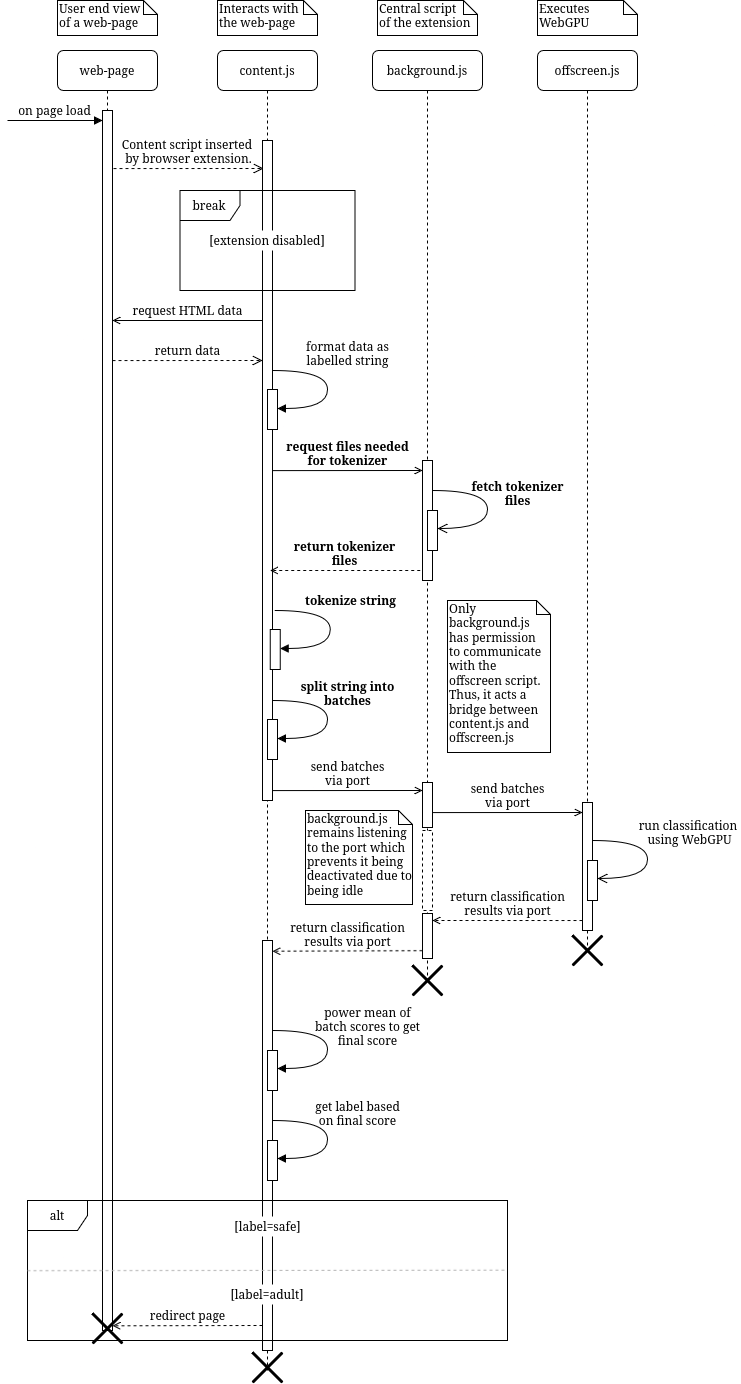

The diagram above was exported from draw.io. Its source (the exported page's mxGraphModel, read from the mxfile embedded in the PNG):
<mxGraphModel dx="811" dy="426" grid="1" gridSize="10" guides="1" tooltips="1" connect="1" arrows="1" fold="1" page="1" pageScale="1" pageWidth="1654" pageHeight="1169" background="none" math="0" shadow="0">
  <root>
    <mxCell id="0" />
    <mxCell id="1" parent="0" />
    <mxCell id="7baba1c4bc27f4b0-2" value="background.js" style="shape=umlLifeline;perimeter=lifelinePerimeter;whiteSpace=wrap;html=1;container=1;collapsible=0;recursiveResize=0;outlineConnect=0;rounded=1;shadow=0;comic=0;labelBackgroundColor=none;strokeWidth=1;fontFamily=Verdana;fontSize=12;align=center;" parent="1" vertex="1">
      <mxGeometry x="735" y="80" width="110" height="930" as="geometry" />
    </mxCell>
    <mxCell id="wr1NBqj3M4HwOaVqApoi-11" value="" style="html=1;points=[];perimeter=orthogonalPerimeter;rounded=0;shadow=0;comic=0;labelBackgroundColor=none;strokeWidth=1;fontFamily=Verdana;fontSize=12;align=center;" parent="7baba1c4bc27f4b0-2" vertex="1">
      <mxGeometry x="50" y="863" width="10" height="45" as="geometry" />
    </mxCell>
    <mxCell id="wr1NBqj3M4HwOaVqApoi-22" value="" style="shape=umlDestroy;whiteSpace=wrap;html=1;strokeWidth=3;targetShapes=umlLifeline;" parent="7baba1c4bc27f4b0-2" vertex="1">
      <mxGeometry x="40" y="915" width="30" height="30" as="geometry" />
    </mxCell>
    <mxCell id="IugQRQN4mX8-6N0xkD0b-1" value="&lt;div&gt;&lt;b&gt;request files needed&lt;/b&gt;&lt;/div&gt;&lt;div&gt;&lt;b&gt;for tokenizer&lt;/b&gt;&lt;/div&gt;" style="html=1;verticalAlign=bottom;endArrow=open;entryX=0;entryY=0;labelBackgroundColor=none;fontFamily=Verdana;fontSize=12;edgeStyle=elbowEdgeStyle;elbow=vertical;endFill=0;" edge="1" parent="7baba1c4bc27f4b0-2">
      <mxGeometry relative="1" as="geometry">
        <mxPoint x="-100" y="420.10692307692307" as="sourcePoint" />
        <mxPoint x="50" y="420.0300000000002" as="targetPoint" />
      </mxGeometry>
    </mxCell>
    <mxCell id="IugQRQN4mX8-6N0xkD0b-2" value="" style="html=1;points=[];perimeter=orthogonalPerimeter;rounded=0;shadow=0;comic=0;labelBackgroundColor=none;strokeWidth=1;fontFamily=Verdana;fontSize=12;align=center;" vertex="1" parent="7baba1c4bc27f4b0-2">
      <mxGeometry x="50" y="410" width="10" height="120" as="geometry" />
    </mxCell>
    <mxCell id="7baba1c4bc27f4b0-3" value="offscreen.js" style="shape=umlLifeline;perimeter=lifelinePerimeter;whiteSpace=wrap;html=1;container=1;collapsible=0;recursiveResize=0;outlineConnect=0;rounded=1;shadow=0;comic=0;labelBackgroundColor=none;strokeWidth=1;fontFamily=Verdana;fontSize=12;align=center;" parent="1" vertex="1">
      <mxGeometry x="900" y="80" width="100" height="900" as="geometry" />
    </mxCell>
    <mxCell id="7baba1c4bc27f4b0-14" value="&lt;div&gt;send batches&lt;/div&gt;&lt;div&gt;via port&lt;/div&gt;" style="html=1;verticalAlign=bottom;endArrow=open;entryX=0;entryY=0;labelBackgroundColor=none;fontFamily=Verdana;fontSize=12;edgeStyle=elbowEdgeStyle;elbow=vertical;endSize=6;endFill=0;" parent="7baba1c4bc27f4b0-3" edge="1">
      <mxGeometry relative="1" as="geometry">
        <mxPoint x="-105" y="762.0769230769231" as="sourcePoint" />
        <mxPoint x="45" y="762.0000000000002" as="targetPoint" />
      </mxGeometry>
    </mxCell>
    <mxCell id="uZNCchWY1rcSHj3j7vIb-2" value="return classification&lt;br&gt;results via port" style="html=1;verticalAlign=bottom;endArrow=open;labelBackgroundColor=none;fontFamily=Verdana;fontSize=12;edgeStyle=elbowEdgeStyle;elbow=vertical;dashed=1;endFill=0;" parent="7baba1c4bc27f4b0-3" edge="1">
      <mxGeometry relative="1" as="geometry">
        <mxPoint x="45" y="870.036923076923" as="sourcePoint" />
        <mxPoint x="-105" y="870.3299999999999" as="targetPoint" />
      </mxGeometry>
    </mxCell>
    <mxCell id="7baba1c4bc27f4b0-10" value="" style="html=1;points=[];perimeter=orthogonalPerimeter;rounded=0;shadow=0;comic=0;labelBackgroundColor=none;strokeWidth=1;fontFamily=Verdana;fontSize=12;align=center;" parent="7baba1c4bc27f4b0-3" vertex="1">
      <mxGeometry x="-115" y="732" width="10" height="45" as="geometry" />
    </mxCell>
    <mxCell id="7baba1c4bc27f4b0-13" value="" style="html=1;points=[];perimeter=orthogonalPerimeter;rounded=0;shadow=0;comic=0;labelBackgroundColor=none;strokeWidth=1;fontFamily=Verdana;fontSize=12;align=center;" parent="7baba1c4bc27f4b0-3" vertex="1">
      <mxGeometry x="45" y="752" width="10" height="128" as="geometry" />
    </mxCell>
    <mxCell id="wr1NBqj3M4HwOaVqApoi-17" value="" style="html=1;points=[];perimeter=orthogonalPerimeter;rounded=0;shadow=0;comic=0;labelBackgroundColor=none;strokeWidth=1;fontFamily=Verdana;fontSize=12;align=center;dashed=1;" parent="7baba1c4bc27f4b0-3" vertex="1">
      <mxGeometry x="-115" y="780" width="10" height="80" as="geometry" />
    </mxCell>
    <mxCell id="7baba1c4bc27f4b0-5" value="web-page" style="shape=umlLifeline;perimeter=lifelinePerimeter;whiteSpace=wrap;html=1;container=1;collapsible=0;recursiveResize=0;outlineConnect=0;rounded=1;shadow=0;comic=0;labelBackgroundColor=none;strokeWidth=1;fontFamily=Verdana;fontSize=12;align=center;" parent="1" vertex="1">
      <mxGeometry x="420" y="80" width="100" height="1280" as="geometry" />
    </mxCell>
    <mxCell id="8xPXAvPmaVqkZDDtye4j-20" value="" style="html=1;points=[];perimeter=orthogonalPerimeter;rounded=0;shadow=0;comic=0;labelBackgroundColor=none;strokeWidth=1;fontFamily=Verdana;fontSize=12;align=center;" parent="7baba1c4bc27f4b0-5" vertex="1">
      <mxGeometry x="45" y="60" width="10" height="1220" as="geometry" />
    </mxCell>
    <mxCell id="8xPXAvPmaVqkZDDtye4j-24" value="&lt;div&gt;on page load&lt;/div&gt;" style="html=1;verticalAlign=bottom;endArrow=block;labelBackgroundColor=none;fontFamily=Verdana;fontSize=12;edgeStyle=elbowEdgeStyle;elbow=vertical;" parent="7baba1c4bc27f4b0-5" edge="1">
      <mxGeometry relative="1" as="geometry">
        <mxPoint x="-50" y="70" as="sourcePoint" />
        <mxPoint x="45" y="70.25" as="targetPoint" />
      </mxGeometry>
    </mxCell>
    <mxCell id="7baba1c4bc27f4b0-8" value="content.js" style="shape=umlLifeline;perimeter=lifelinePerimeter;whiteSpace=wrap;html=1;container=1;collapsible=0;recursiveResize=0;outlineConnect=0;rounded=1;shadow=0;comic=0;labelBackgroundColor=none;strokeWidth=1;fontFamily=Verdana;fontSize=12;align=center;" parent="1" vertex="1">
      <mxGeometry x="580" y="80" width="100" height="1320" as="geometry" />
    </mxCell>
    <mxCell id="7baba1c4bc27f4b0-9" value="" style="html=1;points=[];perimeter=orthogonalPerimeter;rounded=0;shadow=0;comic=0;labelBackgroundColor=none;strokeWidth=1;fontFamily=Verdana;fontSize=12;align=center;" parent="7baba1c4bc27f4b0-8" vertex="1">
      <mxGeometry x="45" y="90" width="10" height="660" as="geometry" />
    </mxCell>
    <mxCell id="8xPXAvPmaVqkZDDtye4j-2" value="&lt;br&gt;&lt;div&gt;format data as&lt;/div&gt;&lt;div&gt;labelled string&lt;/div&gt;" style="html=1;verticalAlign=bottom;endArrow=block;labelBackgroundColor=none;fontFamily=Verdana;fontSize=12;elbow=vertical;edgeStyle=orthogonalEdgeStyle;curved=1;entryX=1;entryY=0.286;entryPerimeter=0;exitX=1.038;exitY=0.345;exitPerimeter=0;" parent="7baba1c4bc27f4b0-8" edge="1">
      <mxGeometry x="-0.2306" y="-20" relative="1" as="geometry">
        <mxPoint x="55" y="320" as="sourcePoint" />
        <mxPoint x="60" y="358" as="targetPoint" />
        <Array as="points">
          <mxPoint x="110" y="320" />
          <mxPoint x="110" y="358" />
        </Array>
        <mxPoint x="40" as="offset" />
      </mxGeometry>
    </mxCell>
    <mxCell id="8xPXAvPmaVqkZDDtye4j-3" value="" style="html=1;points=[];perimeter=orthogonalPerimeter;rounded=0;shadow=0;comic=0;labelBackgroundColor=none;strokeWidth=1;fontFamily=Verdana;fontSize=12;align=center;" parent="7baba1c4bc27f4b0-8" vertex="1">
      <mxGeometry x="50" y="339" width="10" height="40" as="geometry" />
    </mxCell>
    <mxCell id="uZNCchWY1rcSHj3j7vIb-1" value="" style="html=1;points=[];perimeter=orthogonalPerimeter;rounded=0;shadow=0;comic=0;labelBackgroundColor=none;strokeWidth=1;fontFamily=Verdana;fontSize=12;align=center;" parent="7baba1c4bc27f4b0-8" vertex="1">
      <mxGeometry x="45" y="890" width="10" height="410" as="geometry" />
    </mxCell>
    <mxCell id="uZNCchWY1rcSHj3j7vIb-23" value="[label=safe]" style="rounded=0;whiteSpace=wrap;html=1;strokeColor=none;" parent="7baba1c4bc27f4b0-8" vertex="1">
      <mxGeometry x="24.5" y="1166" width="51" height="20" as="geometry" />
    </mxCell>
    <mxCell id="uZNCchWY1rcSHj3j7vIb-27" value="[label=adult]" style="rounded=0;whiteSpace=wrap;html=1;strokeColor=none;" parent="7baba1c4bc27f4b0-8" vertex="1">
      <mxGeometry x="25" y="1234" width="50" height="20" as="geometry" />
    </mxCell>
    <mxCell id="8xPXAvPmaVqkZDDtye4j-25" value="request HTML data" style="html=1;verticalAlign=bottom;endArrow=open;labelBackgroundColor=none;fontFamily=Verdana;fontSize=12;edgeStyle=elbowEdgeStyle;elbow=vertical;endFill=0;" parent="7baba1c4bc27f4b0-8" edge="1">
      <mxGeometry relative="1" as="geometry">
        <mxPoint x="45" y="269.9969230769231" as="sourcePoint" />
        <mxPoint x="-105" y="270.29" as="targetPoint" />
      </mxGeometry>
    </mxCell>
    <mxCell id="8xPXAvPmaVqkZDDtye4j-26" value="&lt;div&gt;return data&lt;/div&gt;" style="html=1;verticalAlign=bottom;endArrow=open;entryX=0;entryY=0;labelBackgroundColor=none;fontFamily=Verdana;fontSize=12;edgeStyle=elbowEdgeStyle;elbow=vertical;dashed=1;endSize=8;endFill=0;" parent="7baba1c4bc27f4b0-8" edge="1">
      <mxGeometry relative="1" as="geometry">
        <mxPoint x="-105" y="310.07692307692304" as="sourcePoint" />
        <mxPoint x="45" y="310.00000000000017" as="targetPoint" />
      </mxGeometry>
    </mxCell>
    <mxCell id="DvO_CoYqKgBKcNaZzU_0-12" value="&lt;div&gt;&lt;b&gt;split string into&lt;/b&gt;&lt;/div&gt;&lt;div&gt;&lt;b&gt;batches&lt;/b&gt;&lt;/div&gt;" style="html=1;verticalAlign=bottom;endArrow=block;labelBackgroundColor=none;fontFamily=Verdana;fontSize=12;elbow=vertical;edgeStyle=orthogonalEdgeStyle;curved=1;entryX=1;entryY=0.286;entryPerimeter=0;exitX=1.038;exitY=0.345;exitPerimeter=0;" parent="7baba1c4bc27f4b0-8" edge="1">
      <mxGeometry x="-0.0914" y="20" relative="1" as="geometry">
        <mxPoint x="55" y="650" as="sourcePoint" />
        <mxPoint x="60" y="688" as="targetPoint" />
        <Array as="points">
          <mxPoint x="110" y="650" />
          <mxPoint x="110" y="688" />
        </Array>
        <mxPoint as="offset" />
      </mxGeometry>
    </mxCell>
    <mxCell id="DvO_CoYqKgBKcNaZzU_0-13" value="" style="html=1;points=[];perimeter=orthogonalPerimeter;rounded=0;shadow=0;comic=0;labelBackgroundColor=none;strokeWidth=1;fontFamily=Verdana;fontSize=12;align=center;" parent="7baba1c4bc27f4b0-8" vertex="1">
      <mxGeometry x="50" y="669" width="10" height="40" as="geometry" />
    </mxCell>
    <mxCell id="8xPXAvPmaVqkZDDtye4j-15" value="&lt;div&gt;send batches&lt;/div&gt;&lt;div&gt;via port&lt;/div&gt;" style="html=1;verticalAlign=bottom;endArrow=open;entryX=0;entryY=0;labelBackgroundColor=none;fontFamily=Verdana;fontSize=12;edgeStyle=elbowEdgeStyle;elbow=vertical;endFill=0;" parent="7baba1c4bc27f4b0-8" edge="1">
      <mxGeometry relative="1" as="geometry">
        <mxPoint x="55" y="740.0769230769231" as="sourcePoint" />
        <mxPoint x="205" y="740.0000000000002" as="targetPoint" />
      </mxGeometry>
    </mxCell>
    <mxCell id="uZNCchWY1rcSHj3j7vIb-8" value="" style="html=1;points=[];perimeter=orthogonalPerimeter;rounded=0;shadow=0;comic=0;labelBackgroundColor=none;strokeWidth=1;fontFamily=Verdana;fontSize=12;align=center;" parent="7baba1c4bc27f4b0-8" vertex="1">
      <mxGeometry x="50" y="1090.01" width="10" height="40" as="geometry" />
    </mxCell>
    <mxCell id="uZNCchWY1rcSHj3j7vIb-9" value="&lt;div&gt;get label based&lt;/div&gt;&lt;div&gt;on final score&lt;/div&gt;" style="html=1;verticalAlign=bottom;endArrow=block;labelBackgroundColor=none;fontFamily=Verdana;fontSize=12;elbow=vertical;edgeStyle=orthogonalEdgeStyle;curved=1;entryX=1;entryY=0.286;entryPerimeter=0;exitX=1.038;exitY=0.345;exitPerimeter=0;" parent="7baba1c4bc27f4b0-8" edge="1">
      <mxGeometry x="-0.0914" y="30" relative="1" as="geometry">
        <mxPoint x="55" y="1070" as="sourcePoint" />
        <mxPoint x="60" y="1108" as="targetPoint" />
        <Array as="points">
          <mxPoint x="110" y="1070" />
          <mxPoint x="110" y="1108" />
        </Array>
        <mxPoint as="offset" />
      </mxGeometry>
    </mxCell>
    <mxCell id="7baba1c4bc27f4b0-40" value="&lt;div&gt;Interacts with&lt;/div&gt;&lt;div&gt;the web-page&lt;br&gt;&lt;/div&gt;" style="shape=note;whiteSpace=wrap;html=1;size=14;verticalAlign=top;align=left;spacingTop=-6;rounded=0;shadow=0;comic=0;labelBackgroundColor=none;strokeWidth=1;fontFamily=Verdana;fontSize=12" parent="1" vertex="1">
      <mxGeometry x="580" y="30" width="100" height="35" as="geometry" />
    </mxCell>
    <mxCell id="7baba1c4bc27f4b0-42" value="Executes WebGPU" style="shape=note;whiteSpace=wrap;html=1;size=14;verticalAlign=top;align=left;spacingTop=-6;rounded=0;shadow=0;comic=0;labelBackgroundColor=none;strokeWidth=1;fontFamily=Verdana;fontSize=12" parent="1" vertex="1">
      <mxGeometry x="900" y="30" width="100" height="35" as="geometry" />
    </mxCell>
    <mxCell id="7baba1c4bc27f4b0-44" value="&lt;div&gt;User end view&lt;/div&gt;&lt;div&gt;of a web-page&lt;br&gt;&lt;/div&gt;" style="shape=note;whiteSpace=wrap;html=1;size=14;verticalAlign=top;align=left;spacingTop=-6;rounded=0;shadow=0;comic=0;labelBackgroundColor=none;strokeWidth=1;fontFamily=Verdana;fontSize=12" parent="1" vertex="1">
      <mxGeometry x="420" y="30" width="100" height="35" as="geometry" />
    </mxCell>
    <mxCell id="8xPXAvPmaVqkZDDtye4j-22" value="&lt;div&gt;Content script inserted&amp;nbsp;&lt;/div&gt;&lt;div&gt;by browser extension.&lt;br&gt;&lt;/div&gt;" style="html=1;verticalAlign=bottom;endArrow=open;entryX=0;entryY=0;labelBackgroundColor=none;fontFamily=Verdana;fontSize=12;edgeStyle=elbowEdgeStyle;elbow=vertical;dashed=1;endSize=8;endFill=0;" parent="1" edge="1">
      <mxGeometry relative="1" as="geometry">
        <mxPoint x="476" y="198.0769230769231" as="sourcePoint" />
        <mxPoint x="626" y="198.00000000000023" as="targetPoint" />
      </mxGeometry>
    </mxCell>
    <mxCell id="uZNCchWY1rcSHj3j7vIb-21" value="alt" style="shape=umlFrame;whiteSpace=wrap;html=1;pointerEvents=0;" parent="1" vertex="1">
      <mxGeometry x="390" y="1230" width="480" height="140" as="geometry" />
    </mxCell>
    <mxCell id="shfOhzE-KnGgZjfey8hf-1" value="" style="endArrow=none;dashed=1;html=1;rounded=0;exitX=0.001;exitY=0.562;exitDx=0;exitDy=0;exitPerimeter=0;entryX=1.001;entryY=0.558;entryDx=0;entryDy=0;entryPerimeter=0;fillColor=#bac8d3;strokeColor=#B3B3B3;" parent="1" edge="1">
      <mxGeometry width="50" height="50" relative="1" as="geometry">
        <mxPoint x="389.9999999999998" y="1300.19" as="sourcePoint" />
        <mxPoint x="870" y="1299.63" as="targetPoint" />
      </mxGeometry>
    </mxCell>
    <mxCell id="shfOhzE-KnGgZjfey8hf-2" value="" style="shape=umlDestroy;whiteSpace=wrap;html=1;strokeWidth=3;targetShapes=umlLifeline;" parent="1" vertex="1">
      <mxGeometry x="455" y="1343" width="30" height="30" as="geometry" />
    </mxCell>
    <mxCell id="shfOhzE-KnGgZjfey8hf-7" value="" style="shape=umlDestroy;whiteSpace=wrap;html=1;strokeWidth=3;targetShapes=umlLifeline;" parent="1" vertex="1">
      <mxGeometry x="615" y="1382" width="30" height="30" as="geometry" />
    </mxCell>
    <mxCell id="wr1NBqj3M4HwOaVqApoi-16" value="redirect page" style="html=1;verticalAlign=bottom;endArrow=open;labelBackgroundColor=none;fontFamily=Verdana;fontSize=12;edgeStyle=elbowEdgeStyle;elbow=vertical;dashed=1;endFill=0;" parent="1" edge="1">
      <mxGeometry relative="1" as="geometry">
        <mxPoint x="625" y="1355.0069230769232" as="sourcePoint" />
        <mxPoint x="475" y="1355.3" as="targetPoint" />
      </mxGeometry>
    </mxCell>
    <mxCell id="wr1NBqj3M4HwOaVqApoi-18" value="&lt;div&gt;Central script&lt;/div&gt;&lt;div&gt;of the extension&lt;/div&gt;" style="shape=note;whiteSpace=wrap;html=1;size=14;verticalAlign=top;align=left;spacingTop=-6;rounded=0;shadow=0;comic=0;labelBackgroundColor=none;strokeWidth=1;fontFamily=Verdana;fontSize=12" parent="1" vertex="1">
      <mxGeometry x="740" y="30" width="100" height="35" as="geometry" />
    </mxCell>
    <mxCell id="wr1NBqj3M4HwOaVqApoi-20" value="Only background.js has permission to communicate with the offscreen script. Thus, it acts a bridge between content.js and offscreen.js" style="shape=note;whiteSpace=wrap;html=1;size=14;verticalAlign=top;align=left;spacingTop=-6;rounded=0;shadow=0;comic=0;labelBackgroundColor=none;strokeWidth=1;fontFamily=Verdana;fontSize=12" parent="1" vertex="1">
      <mxGeometry x="810" y="630" width="103" height="152" as="geometry" />
    </mxCell>
    <mxCell id="DvO_CoYqKgBKcNaZzU_0-4" value="break" style="shape=umlFrame;whiteSpace=wrap;html=1;pointerEvents=0;" parent="1" vertex="1">
      <mxGeometry x="542.5" y="220" width="175" height="100" as="geometry" />
    </mxCell>
    <mxCell id="DvO_CoYqKgBKcNaZzU_0-7" value="[extension disabled]" style="rounded=0;whiteSpace=wrap;html=1;strokeColor=none;" parent="1" vertex="1">
      <mxGeometry x="567.25" y="260" width="125.5" height="20" as="geometry" />
    </mxCell>
    <mxCell id="DvO_CoYqKgBKcNaZzU_0-10" value="&lt;b&gt;tokenize string&lt;/b&gt;" style="html=1;verticalAlign=bottom;endArrow=block;labelBackgroundColor=none;fontFamily=Verdana;fontSize=12;elbow=vertical;edgeStyle=orthogonalEdgeStyle;curved=1;entryX=1;entryY=0.286;entryPerimeter=0;exitX=1.038;exitY=0.345;exitPerimeter=0;" parent="1" edge="1">
      <mxGeometry x="-0.2306" y="-20" relative="1" as="geometry">
        <mxPoint x="637.73" y="640" as="sourcePoint" />
        <mxPoint x="642.73" y="678" as="targetPoint" />
        <Array as="points">
          <mxPoint x="692.73" y="640" />
          <mxPoint x="692.73" y="678" />
        </Array>
        <mxPoint x="40" as="offset" />
      </mxGeometry>
    </mxCell>
    <mxCell id="DvO_CoYqKgBKcNaZzU_0-11" value="" style="html=1;points=[];perimeter=orthogonalPerimeter;rounded=0;shadow=0;comic=0;labelBackgroundColor=none;strokeWidth=1;fontFamily=Verdana;fontSize=12;align=center;" parent="1" vertex="1">
      <mxGeometry x="632.73" y="659" width="10" height="40" as="geometry" />
    </mxCell>
    <mxCell id="7baba1c4bc27f4b0-41" value="background.js remains listening to the port which prevents it being deactivated due to being idle" style="shape=note;whiteSpace=wrap;html=1;size=14;verticalAlign=top;align=left;spacingTop=-6;rounded=0;shadow=0;comic=0;labelBackgroundColor=none;strokeWidth=1;fontFamily=Verdana;fontSize=12" parent="1" vertex="1">
      <mxGeometry x="668" y="840" width="107" height="94" as="geometry" />
    </mxCell>
    <mxCell id="8xPXAvPmaVqkZDDtye4j-12" value="&lt;div&gt;run classification&amp;nbsp;&lt;/div&gt;&lt;div&gt;using WebGPU&lt;/div&gt;" style="html=1;verticalAlign=bottom;endArrow=open;labelBackgroundColor=none;fontFamily=Verdana;fontSize=12;elbow=vertical;edgeStyle=orthogonalEdgeStyle;curved=1;entryX=1;entryY=0.286;entryPerimeter=0;exitX=1.038;exitY=0.345;exitPerimeter=0;endFill=0;endSize=8;" parent="1" edge="1">
      <mxGeometry x="-0.1048" y="42" relative="1" as="geometry">
        <mxPoint x="955" y="870" as="sourcePoint" />
        <mxPoint x="960" y="908.02" as="targetPoint" />
        <Array as="points">
          <mxPoint x="1010" y="870" />
          <mxPoint x="1010" y="908" />
        </Array>
        <mxPoint as="offset" />
      </mxGeometry>
    </mxCell>
    <mxCell id="8xPXAvPmaVqkZDDtye4j-17" value="" style="html=1;points=[];perimeter=orthogonalPerimeter;rounded=0;shadow=0;comic=0;labelBackgroundColor=none;strokeWidth=1;fontFamily=Verdana;fontSize=12;align=center;" parent="1" vertex="1">
      <mxGeometry x="950" y="890" width="10" height="40" as="geometry" />
    </mxCell>
    <mxCell id="shfOhzE-KnGgZjfey8hf-5" value="" style="shape=umlDestroy;whiteSpace=wrap;html=1;strokeWidth=3;targetShapes=umlLifeline;" parent="1" vertex="1">
      <mxGeometry x="935" y="965" width="30" height="30" as="geometry" />
    </mxCell>
    <mxCell id="wr1NBqj3M4HwOaVqApoi-12" value="return classification&lt;br&gt;results via port" style="html=1;verticalAlign=bottom;endArrow=open;labelBackgroundColor=none;fontFamily=Verdana;fontSize=12;edgeStyle=elbowEdgeStyle;elbow=vertical;dashed=1;endFill=0;" parent="1" edge="1">
      <mxGeometry relative="1" as="geometry">
        <mxPoint x="785" y="980.1969230769232" as="sourcePoint" />
        <mxPoint x="635" y="980.49" as="targetPoint" />
      </mxGeometry>
    </mxCell>
    <mxCell id="uZNCchWY1rcSHj3j7vIb-4" value="" style="html=1;points=[];perimeter=orthogonalPerimeter;rounded=0;shadow=0;comic=0;labelBackgroundColor=none;strokeWidth=1;fontFamily=Verdana;fontSize=12;align=center;" parent="1" vertex="1">
      <mxGeometry x="630" y="1080.01" width="10" height="40" as="geometry" />
    </mxCell>
    <mxCell id="uZNCchWY1rcSHj3j7vIb-5" value="&lt;div&gt;power mean of &lt;br&gt;&lt;/div&gt;&lt;div&gt;batch scores to get&lt;/div&gt;&lt;div&gt;final score&lt;/div&gt;" style="html=1;verticalAlign=bottom;endArrow=block;labelBackgroundColor=none;fontFamily=Verdana;fontSize=12;elbow=vertical;edgeStyle=orthogonalEdgeStyle;curved=1;entryX=1;entryY=0.286;entryPerimeter=0;exitX=1.038;exitY=0.345;exitPerimeter=0;" parent="1" edge="1">
      <mxGeometry x="0.0484" y="40" relative="1" as="geometry">
        <mxPoint x="635" y="1060.01" as="sourcePoint" />
        <mxPoint x="640" y="1098.01" as="targetPoint" />
        <Array as="points">
          <mxPoint x="690" y="1060.01" />
          <mxPoint x="690" y="1098.01" />
        </Array>
        <mxPoint as="offset" />
      </mxGeometry>
    </mxCell>
    <mxCell id="IugQRQN4mX8-6N0xkD0b-3" value="&lt;div&gt;&lt;b&gt;fetch tokenizer&lt;/b&gt;&lt;/div&gt;&lt;div&gt;&lt;b&gt;files&lt;/b&gt;&lt;/div&gt;" style="html=1;verticalAlign=bottom;endArrow=open;labelBackgroundColor=none;fontFamily=Verdana;fontSize=12;elbow=vertical;edgeStyle=orthogonalEdgeStyle;curved=1;entryX=1;entryY=0.286;entryPerimeter=0;exitX=1.038;exitY=0.345;exitPerimeter=0;endFill=0;endSize=8;" edge="1" parent="1">
      <mxGeometry x="0.0481" y="30" relative="1" as="geometry">
        <mxPoint x="795" y="520.03" as="sourcePoint" />
        <mxPoint x="800" y="558.05" as="targetPoint" />
        <Array as="points">
          <mxPoint x="850" y="520.03" />
          <mxPoint x="850" y="558.03" />
        </Array>
        <mxPoint as="offset" />
      </mxGeometry>
    </mxCell>
    <mxCell id="IugQRQN4mX8-6N0xkD0b-4" value="" style="html=1;points=[];perimeter=orthogonalPerimeter;rounded=0;shadow=0;comic=0;labelBackgroundColor=none;strokeWidth=1;fontFamily=Verdana;fontSize=12;align=center;" vertex="1" parent="1">
      <mxGeometry x="790" y="540.03" width="10" height="40" as="geometry" />
    </mxCell>
    <mxCell id="IugQRQN4mX8-6N0xkD0b-5" value="&lt;div&gt;&lt;b&gt;return tokenizer&lt;/b&gt;&lt;/div&gt;&lt;div&gt;&lt;b&gt;files&lt;/b&gt;&lt;/div&gt;" style="html=1;verticalAlign=bottom;endArrow=open;labelBackgroundColor=none;fontFamily=Verdana;fontSize=12;edgeStyle=elbowEdgeStyle;elbow=vertical;dashed=1;endFill=0;" edge="1" parent="1">
      <mxGeometry relative="1" as="geometry">
        <mxPoint x="782.73" y="599.9969230769232" as="sourcePoint" />
        <mxPoint x="632.73" y="600.29" as="targetPoint" />
      </mxGeometry>
    </mxCell>
  </root>
</mxGraphModel>